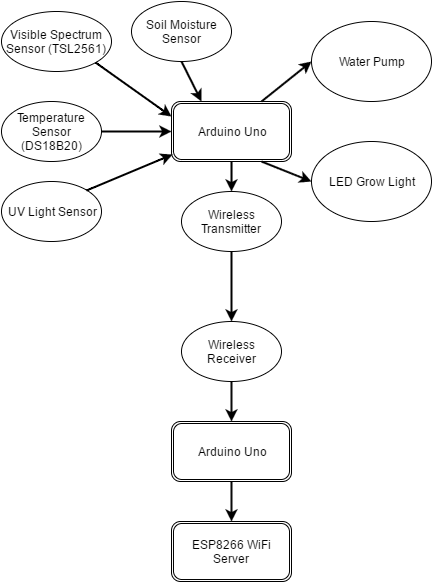

The diagram above was exported from draw.io. Its source (the exported page's mxGraphModel, read from the mxfile embedded in the PNG):
<mxGraphModel dx="876" dy="468" grid="1" gridSize="10" guides="1" tooltips="1" connect="1" arrows="1" fold="1" page="1" pageScale="1" pageWidth="826" pageHeight="1169" background="#ffffff" math="0" shadow="0">
  <root>
    <mxCell id="0" />
    <mxCell id="1" parent="0" />
    <mxCell id="7bc76d9e473bddb4-1" value="Arduino Uno" style="shape=ext;double=1;rounded=1;whiteSpace=wrap;html=1;" vertex="1" parent="1">
      <mxGeometry x="200" y="120" width="120" height="60" as="geometry" />
    </mxCell>
    <mxCell id="7bc76d9e473bddb4-3" value="Temperature Sensor (&lt;span&gt;DS18B20)&lt;/span&gt;" style="ellipse;whiteSpace=wrap;html=1;" vertex="1" parent="1">
      <mxGeometry x="30" y="120" width="100" height="60" as="geometry" />
    </mxCell>
    <mxCell id="7bc76d9e473bddb4-4" style="edgeStyle=none;rounded=0;html=1;entryX=0;entryY=0.5;jettySize=auto;orthogonalLoop=1;strokeWidth=2;" edge="1" parent="1" source="7bc76d9e473bddb4-3" target="7bc76d9e473bddb4-1">
      <mxGeometry relative="1" as="geometry" />
    </mxCell>
    <mxCell id="7bc76d9e473bddb4-6" value="UV Light Sensor" style="ellipse;whiteSpace=wrap;html=1;" vertex="1" parent="1">
      <mxGeometry x="30" y="200" width="100" height="60" as="geometry" />
    </mxCell>
    <mxCell id="7bc76d9e473bddb4-7" value="Visible Spectrum Sensor (&lt;span&gt;TSL2561)&lt;/span&gt;" style="ellipse;whiteSpace=wrap;html=1;" vertex="1" parent="1">
      <mxGeometry x="30" y="30" width="110" height="60" as="geometry" />
    </mxCell>
    <mxCell id="7bc76d9e473bddb4-8" value="Soil Moisture Sensor" style="ellipse;whiteSpace=wrap;html=1;" vertex="1" parent="1">
      <mxGeometry x="160" y="20" width="100" height="60" as="geometry" />
    </mxCell>
    <mxCell id="7bc76d9e473bddb4-9" style="edgeStyle=none;rounded=0;html=1;exitX=1;exitY=1;entryX=0;entryY=0.25;jettySize=auto;orthogonalLoop=1;strokeWidth=2;" edge="1" parent="1" source="7bc76d9e473bddb4-7" target="7bc76d9e473bddb4-1">
      <mxGeometry relative="1" as="geometry" />
    </mxCell>
    <mxCell id="7bc76d9e473bddb4-10" style="edgeStyle=none;rounded=0;html=1;exitX=1;exitY=0;entryX=0.008;entryY=0.883;entryPerimeter=0;jettySize=auto;orthogonalLoop=1;strokeWidth=2;" edge="1" parent="1" source="7bc76d9e473bddb4-6" target="7bc76d9e473bddb4-1">
      <mxGeometry relative="1" as="geometry" />
    </mxCell>
    <mxCell id="7bc76d9e473bddb4-13" style="edgeStyle=none;rounded=0;html=1;exitX=0.5;exitY=1;entryX=0.25;entryY=0;jettySize=auto;orthogonalLoop=1;strokeWidth=2;" edge="1" parent="1" source="7bc76d9e473bddb4-8" target="7bc76d9e473bddb4-1">
      <mxGeometry relative="1" as="geometry" />
    </mxCell>
    <mxCell id="7bc76d9e473bddb4-14" value="Wireless Transmitter" style="ellipse;whiteSpace=wrap;html=1;" vertex="1" parent="1">
      <mxGeometry x="210" y="210" width="100" height="60" as="geometry" />
    </mxCell>
    <mxCell id="7bc76d9e473bddb4-17" style="edgeStyle=none;rounded=0;html=1;exitX=0.5;exitY=1;entryX=0.5;entryY=0;jettySize=auto;orthogonalLoop=1;strokeWidth=2;" edge="1" parent="1" source="7bc76d9e473bddb4-1" target="7bc76d9e473bddb4-14">
      <mxGeometry relative="1" as="geometry" />
    </mxCell>
    <mxCell id="7bc76d9e473bddb4-18" value="Water Pump" style="ellipse;whiteSpace=wrap;html=1;" vertex="1" parent="1">
      <mxGeometry x="340" y="40" width="120" height="80" as="geometry" />
    </mxCell>
    <mxCell id="7bc76d9e473bddb4-20" value="LED Grow Light" style="ellipse;whiteSpace=wrap;html=1;" vertex="1" parent="1">
      <mxGeometry x="340" y="160" width="120" height="80" as="geometry" />
    </mxCell>
    <mxCell id="7bc76d9e473bddb4-22" style="edgeStyle=none;rounded=0;html=1;exitX=0.75;exitY=0;entryX=0;entryY=0.5;jettySize=auto;orthogonalLoop=1;strokeWidth=2;" edge="1" parent="1" source="7bc76d9e473bddb4-1" target="7bc76d9e473bddb4-18">
      <mxGeometry relative="1" as="geometry" />
    </mxCell>
    <mxCell id="7bc76d9e473bddb4-23" style="edgeStyle=none;rounded=0;html=1;exitX=0.75;exitY=1;entryX=0;entryY=0.5;jettySize=auto;orthogonalLoop=1;strokeWidth=2;" edge="1" parent="1" source="7bc76d9e473bddb4-1" target="7bc76d9e473bddb4-20">
      <mxGeometry relative="1" as="geometry" />
    </mxCell>
    <mxCell id="7bc76d9e473bddb4-24" value="Arduino Uno" style="shape=ext;double=1;rounded=1;whiteSpace=wrap;html=1;" vertex="1" parent="1">
      <mxGeometry x="200" y="440" width="120" height="60" as="geometry" />
    </mxCell>
    <mxCell id="7bc76d9e473bddb4-25" value="Wireless Receiver" style="ellipse;whiteSpace=wrap;html=1;" vertex="1" parent="1">
      <mxGeometry x="210" y="340" width="100" height="60" as="geometry" />
    </mxCell>
    <mxCell id="7bc76d9e473bddb4-27" style="edgeStyle=none;rounded=0;html=1;exitX=0.5;exitY=1;entryX=0.5;entryY=0;jettySize=auto;orthogonalLoop=1;strokeWidth=2;" edge="1" parent="1" source="7bc76d9e473bddb4-14" target="7bc76d9e473bddb4-25">
      <mxGeometry relative="1" as="geometry" />
    </mxCell>
    <mxCell id="7bc76d9e473bddb4-28" style="edgeStyle=none;rounded=0;html=1;exitX=0.5;exitY=1;entryX=0.5;entryY=0;jettySize=auto;orthogonalLoop=1;strokeWidth=2;" edge="1" parent="1" source="7bc76d9e473bddb4-25" target="7bc76d9e473bddb4-24">
      <mxGeometry relative="1" as="geometry" />
    </mxCell>
    <mxCell id="60c0f000749b413d-1" value="ESP8266 WiFi Server" style="shape=ext;double=1;rounded=1;whiteSpace=wrap;html=1;" vertex="1" parent="1">
      <mxGeometry x="200" y="540" width="120" height="60" as="geometry" />
    </mxCell>
    <mxCell id="60c0f000749b413d-2" style="edgeStyle=none;rounded=0;html=1;exitX=0.5;exitY=1;entryX=0.5;entryY=0;jettySize=auto;orthogonalLoop=1;strokeWidth=2;" edge="1" parent="1" source="7bc76d9e473bddb4-24" target="60c0f000749b413d-1">
      <mxGeometry relative="1" as="geometry" />
    </mxCell>
  </root>
</mxGraphModel>